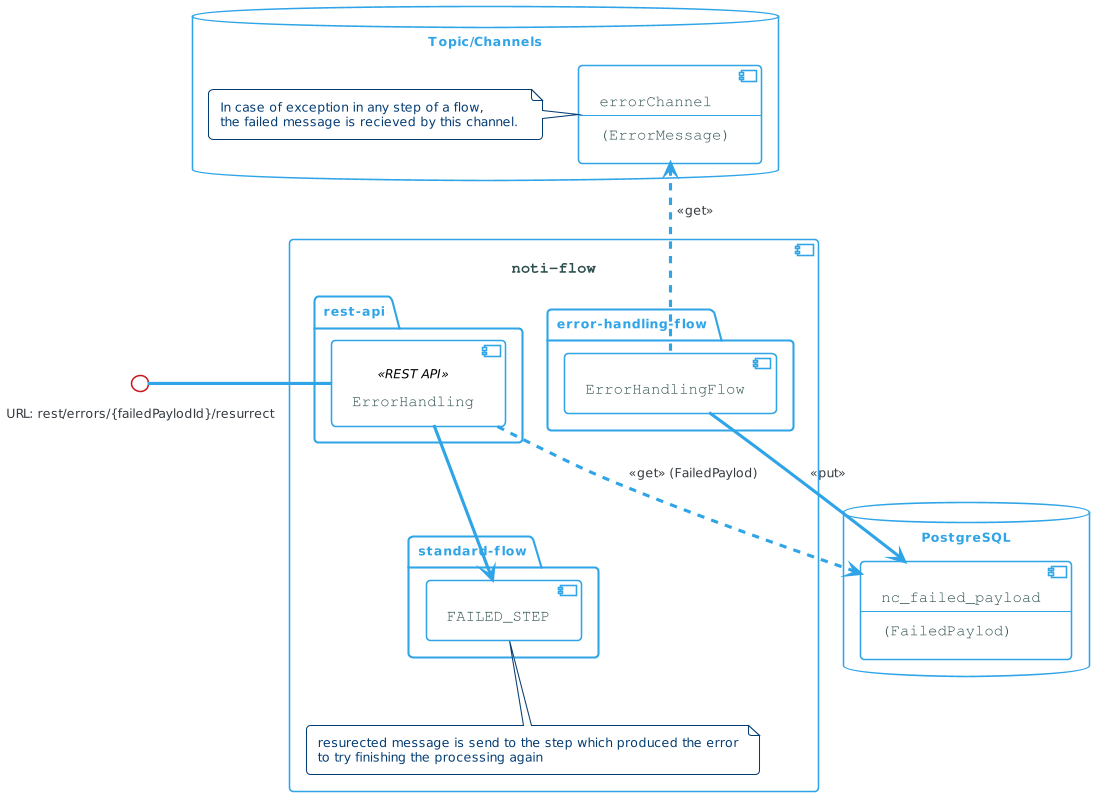

The diagram above was rendered by PlantUML. Its source (embedded in the PNG):
@startuml
!theme cerulean-outline

skinparam backgroundcolor White
skinparam component {
    BackgroundColor<<user defined>> LightGray
    BorderColor<<user defined>> Gray
    FontColor<<user defined>> Black
    ArrowColor<<get>> #FF6655

    FontColor DarkSlateGray
    FontName Courier
    FontSize 15

    FontSize<<PUB/SUB>> 12
}
    
database "PostgreSQL" {
    component nc_failed_payload [
        nc_failed_payload
        --
        (FailedPaylod)
    ]
}

database "Topic/Channels" {

    component errorChannel [
        errorChannel
        --
        (ErrorMessage)
    ]

    note left of errorChannel 
        In case of exception in any step of a flow, 
        the failed message is recieved by this channel. 
    end note  

}

component [noti-flow] as mainFlow {


    package standard-flow {
        [FAILED_STEP]        
    }

    note bottom of FAILED_STEP 
        resurected message is send to the step which produced the error
        to try finishing the processing again
    end note  

    package rest-api {
        [ErrorHandling]<<REST API>>    

        ErrorHandling .> nc_failed_payload: <<get>> (FailedPaylod)   
        ErrorHandling --> FAILED_STEP
    }

    package error-handling-flow {
         [ErrorHandlingFlow]
        
    }


    ErrorHandlingFlow .u.> errorChannel: <<get>>
    ErrorHandlingFlow --> nc_failed_payload: <<put>>
}

interface "URL: rest/errors/{failedPaylodId}/resurrect" as restErrorResurectInt
ErrorHandling -l- restErrorResurectInt: \t\t\t\t
@enduml